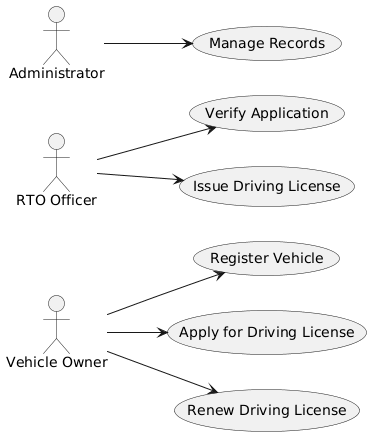

The diagram above was rendered by PlantUML. Its source (embedded in the PNG):
@startuml
left to right direction

actor "Vehicle Owner" as VO
actor "RTO Officer" as RO
actor "Administrator" as Admin

VO --> (Register Vehicle)
VO --> (Apply for Driving License)
VO --> (Renew Driving License)

RO --> (Verify Application)
RO --> (Issue Driving License)

Admin --> (Manage Records)
@enduml